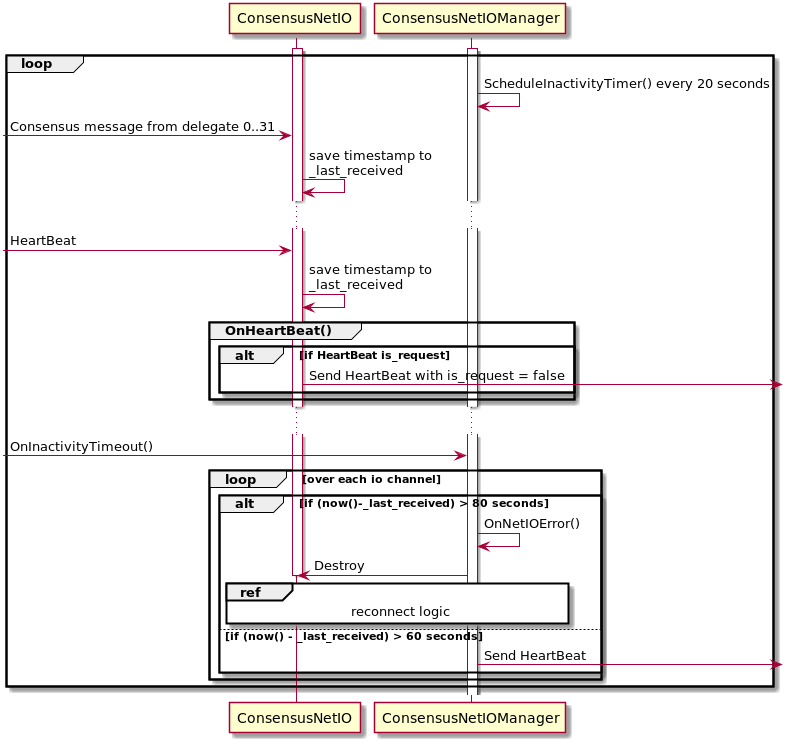

The diagram above was rendered by PlantUML. Its source (embedded in the PNG):
@startuml

activate ConsensusNetIO
activate ConsensusNetIOManager

loop

ConsensusNetIOManager -> ConsensusNetIOManager : ScheduleInactivityTimer() every 20 seconds

[-> ConsensusNetIO : Consensus message from delegate 0..31
ConsensusNetIO -> ConsensusNetIO : save timestamp to \n_last_received
...
[-> ConsensusNetIO : HeartBeat
ConsensusNetIO -> ConsensusNetIO : save timestamp to \n_last_received
group OnHeartBeat()
alt if HeartBeat is_request
    ConsensusNetIO ->] : Send HeartBeat with is_request = false
end
end
...
[-> ConsensusNetIOManager : OnInactivityTimeout()
loop over each io channel
    alt if (now()-_last_received) > 80 seconds
        ConsensusNetIOManager -> ConsensusNetIOManager : OnNetIOError()
        ConsensusNetIOManager -> ConsensusNetIO: Destroy
        deactivate ConsensusNetIO
        ref over ConsensusNetIOManager, ConsensusNetIO
            reconnect logic
        end ref
    else if (now() - _last_received) > 60 seconds
        ConsensusNetIOManager ->] : Send HeartBeat
    end
end

end

@enduml